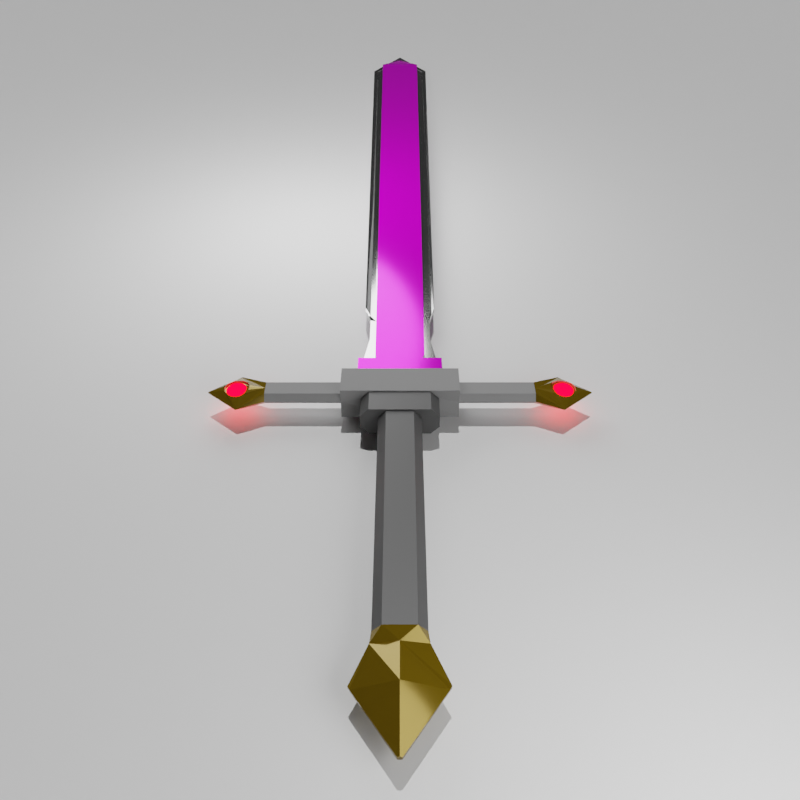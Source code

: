 # Source: knightSword.blend  (saved by Blender 3.3.6; exported with 4.5.12 LTS)
import bpy
from mathutils import Matrix  # noqa: F401  (used for matrix-valued properties, if any)

bpy.ops.wm.read_factory_settings(use_empty=True)
scene = bpy.context.scene
scene.name = 'Scene'

# ---- collections
col_sword = bpy.data.collections.new('sword'); scene.collection.children.link(col_sword)

# ---- images (referenced by path relative to the original .blend; pixels are not part of the script)
import os
ASSET_DIR = os.environ.get("B2B_ASSET_DIR", "")  # directory of the original .blend (textures are referenced by path, not embedded)
HERE = os.path.dirname(os.path.abspath(__file__))  # packed textures are extracted next to this script under _unpacked/

def load_image(name, relpath, width, height, colorspace="sRGB"):
    """Load a texture the original file referenced (path relative to the .blend, or extracted next to this script)."""
    p = next((c for c in (os.path.join(HERE, relpath), os.path.join(ASSET_DIR, relpath)) if relpath and os.path.exists(c)), "")
    if p:
        img = bpy.data.images.load(p, check_existing=True)
        img.name = name
    else:  # same state as the original file: an image datablock whose file is absent (Cycles renders it pink)
        img = bpy.data.images.new(name, width, height)
        img.source = "FILE"
        img.filepath = "//" + (relpath or name)
    img.colorspace_settings.name = colorspace
    return img
img_bladeplate_png = load_image('bladePlate.png', 'bladePlate.png', 1024, 1024, 'sRGB')

# ---- materials (node trees are filled in below, after node groups)
mat_blade = bpy.data.materials.new('Blade')
mat_blade.use_transparent_shadow = False
mat_x = bpy.data.materials.new('マテリアル')
mat_x.use_transparent_shadow = False
mat_001 = bpy.data.materials.new('マテリアル.001')
mat_001.use_transparent_shadow = False
mat_band = bpy.data.materials.new('Band')
mat_band.use_transparent_shadow = False
mat_gold = bpy.data.materials.new('Gold')
mat_gold.use_transparent_shadow = False
mat_white = bpy.data.materials.new('White')
mat_white.use_transparent_shadow = False
mat_white.diffuse_color = (0.2423, 0.2423, 0.2423, 1.0)
mat_ruby = bpy.data.materials.new('Ruby')
mat_ruby.use_transparent_shadow = False

# ---- material node trees
mat_blade.use_nodes = True; mat_blade.node_tree.nodes.clear()
_N = mat_blade.node_tree.nodes; _L = mat_blade.node_tree.links
n0 = _N.new('ShaderNodeBsdfPrincipled'); n0.name = 'Principled BSDF'; n0.location = (10, 300)
n0.distribution = 'GGX'
n0.subsurface_method = 'BURLEY'
n0.inputs[1].default_value = 1.0
n0.inputs[2].default_value = 0.1383
n0.inputs[3].default_value = 1.45
n0.inputs[27].default_value = (0.0, 0.0, 0.0, 1.0)
n0.inputs[28].default_value = 1.0
n1 = _N.new('ShaderNodeOutputMaterial'); n1.name = 'Material Output'; n1.location = (300, 300)
_L.new(n0.outputs[0], n1.inputs[0])
n1.is_active_output = True
mat_x.use_nodes = True; mat_x.node_tree.nodes.clear()
_N = mat_x.node_tree.nodes; _L = mat_x.node_tree.links
n0 = _N.new('ShaderNodeBsdfPrincipled'); n0.name = 'Principled BSDF'; n0.location = (10, 300)
n0.distribution = 'GGX'
n0.subsurface_method = 'RANDOM_WALK_SKIN'
n0.inputs[0].default_value = (0.2612, 0.2612, 0.2612, 1.0)
n0.inputs[3].default_value = 1.45
n0.inputs[27].default_value = (0.0, 0.0, 0.0, 1.0)
n0.inputs[28].default_value = 1.0
n1 = _N.new('ShaderNodeOutputMaterial'); n1.name = 'Material Output'; n1.location = (300, 300)
_L.new(n0.outputs[0], n1.inputs[0])
n1.is_active_output = True
mat_001.use_nodes = True; mat_001.node_tree.nodes.clear()
_N = mat_001.node_tree.nodes; _L = mat_001.node_tree.links
n0 = _N.new('ShaderNodeBsdfPrincipled'); n0.name = 'Principled BSDF'; n0.location = (10, 300)
n0.distribution = 'GGX'
n0.subsurface_method = 'RANDOM_WALK_SKIN'
n0.inputs[1].default_value = 0.5512
n0.inputs[2].default_value = 0.1811
n0.inputs[3].default_value = 1.45
n0.inputs[27].default_value = (0.0, 0.0, 0.0, 1.0)
n0.inputs[28].default_value = 1.0
n1 = _N.new('ShaderNodeOutputMaterial'); n1.name = 'Material Output'; n1.location = (300, 300)
n2 = _N.new('ShaderNodeTexImage'); n2.name = '画像テクスチャ'; n2.location = (-280, 280)
n2.image = img_bladeplate_png
_L.new(n0.outputs[0], n1.inputs[0])
_L.new(n2.outputs[0], n0.inputs[0])
n1.is_active_output = True
mat_band.use_nodes = True; mat_band.node_tree.nodes.clear()
_N = mat_band.node_tree.nodes; _L = mat_band.node_tree.links
n0 = _N.new('ShaderNodeBsdfPrincipled'); n0.name = 'Principled BSDF'; n0.location = (10, 300)
n0.distribution = 'GGX'
n0.subsurface_method = 'BURLEY'
n0.inputs[0].default_value = (0.06681, 0.06681, 0.06681, 1.0)
n0.inputs[3].default_value = 1.45
n0.inputs[27].default_value = (0.0, 0.0, 0.0, 1.0)
n0.inputs[28].default_value = 1.0
n1 = _N.new('ShaderNodeOutputMaterial'); n1.name = 'Material Output'; n1.location = (300, 300)
_L.new(n0.outputs[0], n1.inputs[0])
n1.is_active_output = True
mat_gold.use_nodes = True; mat_gold.node_tree.nodes.clear()
_N = mat_gold.node_tree.nodes; _L = mat_gold.node_tree.links
n0 = _N.new('ShaderNodeBsdfPrincipled'); n0.name = 'Principled BSDF'; n0.location = (10, 300)
n0.distribution = 'GGX'
n0.subsurface_method = 'RANDOM_WALK_SKIN'
n0.inputs[0].default_value = (0.1845, 0.1164, 0.002673, 1.0)
n0.inputs[1].default_value = 0.4803
n0.inputs[2].default_value = 0.09843
n0.inputs[3].default_value = 1.45
n0.inputs[13].default_value = 0.7362
n0.inputs[27].default_value = (0.0, 0.0, 0.0, 1.0)
n0.inputs[28].default_value = 1.0
n1 = _N.new('ShaderNodeOutputMaterial'); n1.name = 'Material Output'; n1.location = (300, 300)
_L.new(n0.outputs[0], n1.inputs[0])
n1.is_active_output = True
mat_ruby.use_nodes = True; mat_ruby.node_tree.nodes.clear()
_N = mat_ruby.node_tree.nodes; _L = mat_ruby.node_tree.links
n0 = _N.new('ShaderNodeShaderToRGB'); n0.name = 'シェーダーからRGBへ'; n0.location = (210, 100)
n1 = _N.new('ShaderNodeInvert'); n1.name = '反転'; n1.location = (597, 58)
n2 = _N.new('ShaderNodeValToRGB'); n2.name = 'カラーランプ'; n2.location = (426, 301)
n2.color_ramp.interpolation = 'CONSTANT'
while len(n2.color_ramp.elements) > 1: n2.color_ramp.elements.remove(n2.color_ramp.elements[-1])
n2.color_ramp.elements[0].position = 0.0; n2.color_ramp.elements[0].color = (0.0, 0.0, 0.0, 1.0)
_e = n2.color_ramp.elements.new(0.5045); _e.color = (0.2273, 0.2273, 0.2273, 1.0)
_e = n2.color_ramp.elements.new(0.8182); _e.color = (1.0, 1.0, 1.0, 1.0)
n3 = _N.new('ShaderNodeOutputMaterial'); n3.name = 'Material Output'; n3.location = (1451, 83)
n4 = _N.new('ShaderNodeMix'); n4.name = 'ミックス'; n4.location = (830, 159)
n4.data_type = 'RGBA'
n4.inputs[6].default_value = (0.782, 0.00718, 0.0, 1.0)
n4.inputs[7].default_value = (0.07599, 0.002108, 0.0, 1.0)
n5 = _N.new('ShaderNodeBsdfDiffuse'); n5.name = 'ディフューズBSDF'; n5.location = (-107, 183)
n6 = _N.new('ShaderNodeMixShader'); n6.name = 'シェーダーミックス'; n6.location = (1120, 79)
n7 = _N.new('ShaderNodeEmission'); n7.name = '放射'; n7.location = (645, -155)
n7.inputs[0].default_value = (1.0, 0.0, 0.005466, 1.0)
n7.inputs[1].default_value = 24.2
_L.new(n0.outputs[0], n2.inputs[0])
_L.new(n2.outputs[0], n1.inputs[1])
_L.new(n1.outputs[0], n4.inputs[0])
_L.new(n6.outputs[0], n3.inputs[0])
_L.new(n4.outputs[2], n6.inputs[1])
_L.new(n5.outputs[0], n0.inputs[0])
_L.new(n7.outputs[0], n6.inputs[2])
n3.is_active_output = True

# ---- world
world_world = bpy.data.worlds.new('World'); scene.world = world_world
world_world.use_nodes = True; world_world.node_tree.nodes.clear()
_N = world_world.node_tree.nodes; _L = world_world.node_tree.links
n0 = _N.new('ShaderNodeOutputWorld'); n0.name = 'World Output'; n0.location = (300, 300)
n1 = _N.new('ShaderNodeBackground'); n1.name = 'Background'; n1.location = (10, 300)
n2 = _N.new('ShaderNodeRGB'); n2.name = 'RGB'; n2.location = (-280, 280)
n2.outputs[0].default_value = (0.02721, 0.02721, 0.02721, 1.0)
_L.new(n1.outputs[0], n0.inputs[0])
_L.new(n2.outputs[0], n1.inputs[0])
n0.is_active_output = True
world_world.color = (0.05088, 0.05088, 0.05088)
world_world.use_sun_shadow = False
world_world.sun_shadow_jitter_overblur = 0.0

# ---- cameras
cam_x = bpy.data.cameras.new('カメラ')
cam_x.lens = 36.0

# ---- lights
light_x = bpy.data.lights.new('サン', 'SUN')
light_x.transmission_factor = 0.0
light_x.energy = 1.83
light_x.shadow_soft_size = 0.125
light_x_1 = bpy.data.lights.new('ポイント', 'POINT')
light_x_1.transmission_factor = 0.0
light_x_1.energy = 9.9
light_x_1.shadow_soft_size = 0.25
light_x_1.shadow_maximum_resolution = 0.006
light_x_1.use_absolute_resolution = True
light_001 = bpy.data.lights.new('ポイント.001', 'POINT')
light_001.transmission_factor = 0.0
light_001.energy = 9.9
light_001.shadow_soft_size = 0.25
light_001.shadow_maximum_resolution = 0.006
light_001.use_absolute_resolution = True

# ---- meshes
me_x = bpy.data.meshes.new('平面')
me_x.from_pydata([(-1.0, -1.0, 0.0), (1.0, -1.0, 0.0), (-1.0, 1.0, 0.0), (1.0, 1.0, 0.0)], [], [(0, 1, 3, 2)])
_uv = me_x.uv_layers.new(name='UVマップ')
_uv.uv.foreach_set('vector', [0.0, 0.0, 1.0, 0.0, 1.0, 1.0, 0.0, 1.0])
me_x.update()
me_path20599_002 = bpy.data.meshes.new('path20599.002')
me_path20599_002.from_pydata([(-0.0001912, 1.485, -0.002613), (-0.06963, 1.372, -0.002613), (-0.05649, 0.2368, -0.002613), (-0.04711, 0.1992, 0.003041), (-0.04711, 0.1476, 0.003041), (-0.05537, 0.09605, 0.003041), (0.06931, 1.372, -0.002613), (0.05617, 0.2368, -0.002613), (0.04679, 0.1992, 0.003041), (0.04679, 0.1476, 0.003041), (0.05505, 0.09605, 0.003041), (-0.05537, 0.07984, 0.007887), (0.05505, 0.07984, 0.007887), (-0.0001954, 0.07984, 0.01414), (-0.06197, 0.07984, 0.01414), (0.06168, 0.07984, 0.01414), (7.666e-05, 0.04903, 0.01414), (-0.06172, 0.04903, 0.01414), (0.06193, 0.04903, 0.01414), (-0.03691, 0.07984, 0.003041), (0.03656, 0.07984, 0.003041), (0.04605, 1.382, 0.003041), (-0.0464, 1.382, 0.003041), (-0.03737, 0.1441, 0.003041), (-0.03702, 0.09217, 0.003041), (-0.03771, 0.196, 0.003041), (0.03743, 0.196, 0.003041), (0.02743, 0.07984, 0.01414), (0.03668, 0.09217, 0.003041), (0.03705, 0.1441, 0.003041), (-0.0001963, 1.439, -0.002209), (-0.0464, 1.382, 0.01224), (-0.0001963, 1.382, 0.01224), (-0.0001963, 0.1954, 0.01224), (-0.0001963, 0.09234, 0.01224), (-0.0001963, 0.1438, 0.01224), (-0.03737, 0.1442, 0.01224), (-0.03771, 0.1962, 0.01224), (-0.0001959, 0.07984, 0.01224), (-0.03363, 0.07984, 0.01224), (0.03199, 0.07984, 0.01224), (0.04605, 1.382, 0.01224), (-0.03702, 0.09234, 0.01224), (0.03743, 0.1962, 0.01224), (0.03668, 0.09234, 0.01224), (0.03705, 0.1442, 0.01224), (-0.0001963, 1.439, 0.006986), (-0.03035, 0.07984, 0.01414), (0.04679, 0.1992, -0.002613), (0.05505, 0.07984, -0.002613), (0.05505, 0.09605, -0.002613), (0.04679, 0.1476, -0.002613), (0.06193, 0.04903, -0.002613), (0.06168, 0.07984, -0.002613), (7.666e-05, 0.04903, -0.002613), (-0.06172, 0.04903, -0.002613), (-0.05537, 0.09605, -0.002613), (-0.04711, 0.1992, -0.002613), (-0.06197, 0.07984, -0.002613), (-0.04711, 0.1476, -0.002613), (-0.05537, 0.07984, -0.002613)], [], [(5, 56, 60, 11), (7, 6, 21, 26, 8), (26, 21, 41, 43), (1, 22, 30, 0), (9, 29, 28, 10), (4, 23, 25, 3), (8, 26, 29, 9), (3, 25, 22, 1, 2), (21, 30, 46, 41), (10, 28, 20, 12), (15, 27, 16, 18), (12, 20, 40, 27, 15), (11, 60, 58, 14), (14, 58, 55, 17), (13, 47, 16), (22, 25, 37, 31), (19, 24, 5, 11), (28, 29, 45, 44), (24, 23, 4, 5), (27, 40, 38, 13), (23, 24, 42, 36), (29, 26, 43, 45), (25, 23, 36, 37), (30, 21, 6, 0), (20, 28, 44, 40), (34, 35, 36, 42), (32, 41, 46), (34, 42, 39, 38), (31, 37, 33, 32), (37, 36, 35, 33), (45, 43, 33, 35), (44, 45, 35, 34), (43, 41, 32, 33), (40, 44, 34, 38), (46, 31, 32), (24, 19, 39, 42), (30, 22, 31, 46), (16, 27, 13), (16, 47, 14, 17), (47, 39, 19, 11, 14), (38, 39, 47, 13), (48, 7, 8), (49, 50, 10, 12), (50, 51, 9, 10), (51, 48, 8, 9), (52, 53, 15, 18), (53, 49, 12, 15), (55, 54, 16, 17), (54, 52, 18, 16), (2, 57, 3), (57, 59, 4, 3), (59, 56, 5, 4)])
me_path20599_002.polygons.foreach_set('material_index', [0, 0, 1, 0, 0, 0, 0, 0, 1, 0, 2, 1, 1, 1, 2, 1, 0, 1, 0, 2, 1, 1, 1, 0, 1, 2, 2, 2, 2, 2, 2, 2, 2, 2, 2, 1, 1, 2, 2, 1, 2, 0, 0, 0, 0, 1, 1, 1, 1, 0, 0, 0])
_uv = me_path20599_002.uv_layers.new(name='UVMap')
_uv.uv.foreach_set('vector', [1.0, 0.0, 1.0, 0.0, 1.0, 0.0, 1.0, 0.0, 0.5, 0.0, 0.3333, 0.0, 0.2432, 0.0, 0.4061, 0.0, 0.6667, 0.0, 0.4061, 0.0, 0.2432, 0.0, 0.2432, 0.0, 0.4061, 0.0, 0.3333, 0.0, 0.2432, 0.0, 0.1599, 0.0, 0.1667, 0.0, 0.8333, 0.0, 0.499, 0.0, 0.5016, 0.0, 1.0, 0.0, 0.8333, 0.0, 0.4986, 0.0, 0.4055, 0.0, 0.6667, 0.0, 0.6667, 0.0, 0.4061, 0.0, 0.499, 0.0, 0.8333, 0.0, 0.6667, 0.0, 0.4055, 0.0, 0.2432, 0.0, 0.3333, 0.0, 0.5029, 0.0, 0.2432, 0.0, 0.1599, 0.0, 0.1599, 0.0, 0.2432, 0.0, 1.0, 0.0, 0.5016, 0.0, 0.5, 0.0, 1.0, 0.0, 0.1696, 0.04713, 0.1448, 0.04713, 0.125, 0.02584, 0.1698, 0.02584, 1.0, 0.0, 0.5, 0.0, 0.459, 0.0, 0.4179, 0.0, 1.0, 0.0, 1.0, 0.0, 1.0, 0.0, 1.0, 0.0, 1.0, 0.0, 1.0, 0.0, 1.0, 0.0, 1.0, 0.0, 1.0, 0.0, 0.1248, 0.04713, 0.103, 0.04713, 0.125, 0.02584, 0.2432, 0.0, 0.4055, 0.0, 0.4055, 0.0, 0.2432, 0.0, 0.5, 0.0, 0.5015, 0.0, 1.0, 0.0, 1.0, 0.0, 0.5016, 0.0, 0.499, 0.0, 0.499, 0.0, 0.5016, 0.0, 0.5015, 0.0, 0.4986, 0.0, 0.8333, 0.0, 1.0, 0.0, 0.1448, 0.04713, 0.1481, 0.04713, 0.1248, 0.04713, 0.1248, 0.04713, 0.4986, 0.0, 0.5015, 0.0, 0.5015, 0.0, 0.4986, 0.0, 0.499, 0.0, 0.4061, 0.0, 0.4061, 0.0, 0.499, 0.0, 0.4055, 0.0, 0.4986, 0.0, 0.4986, 0.0, 0.4055, 0.0, 0.1599, 0.0, 0.2432, 0.0, 0.3333, 0.0, 0.1667, 0.0, 0.5, 0.0, 0.5016, 0.0, 0.5016, 0.0, 0.5, 0.0, 0.1248, 0.05578, 0.1248, 0.09137, 0.09796, 0.09166, 0.09821, 0.05578, 0.1248, 0.9478, 0.1583, 0.9478, 0.1248, 0.9872, 0.1248, 0.05578, 0.09821, 0.05578, 0.1007, 0.04713, 0.1248, 0.04713, 0.09143, 0.9478, 0.09771, 0.1276, 0.1248, 0.127, 0.1248, 0.9478, 0.09771, 0.1276, 0.09796, 0.09166, 0.1248, 0.09137, 0.1248, 0.127, 0.1518, 0.09166, 0.152, 0.1276, 0.1248, 0.127, 0.1248, 0.09137, 0.1515, 0.05578, 0.1518, 0.09166, 0.1248, 0.09137, 0.1248, 0.05578, 0.152, 0.1276, 0.1583, 0.9478, 0.1248, 0.9478, 0.1248, 0.127, 0.1481, 0.04713, 0.1515, 0.05578, 0.1248, 0.05578, 0.1248, 0.04713, 0.1248, 0.9872, 0.09143, 0.9478, 0.1248, 0.9478, 0.5015, 0.0, 0.5, 0.0, 0.5, 0.0, 0.5015, 0.0, 0.1599, 0.0, 0.2432, 0.0, 0.2432, 0.0, 0.1599, 0.0, 0.125, 0.02584, 0.1448, 0.04713, 0.1248, 0.04713, 0.125, 0.02584, 0.103, 0.04713, 0.08016, 0.04713, 0.08035, 0.02584, 0.4568, 0.0, 0.4784, 0.0, 0.5, 0.0, 1.0, 0.0, 1.0, 0.0, 0.1248, 0.04713, 0.1007, 0.04713, 0.103, 0.04713, 0.1248, 0.04713, 0.6667, 0.0, 0.5, 0.0, 0.6667, 0.0, 1.0, 0.0, 1.0, 0.0, 1.0, 0.0, 1.0, 0.0, 1.0, 0.0, 0.8333, 0.0, 0.8333, 0.0, 1.0, 0.0, 0.8333, 0.0, 0.6667, 0.0, 0.6667, 0.0, 0.8333, 0.0, 1.0, 0.0, 1.0, 0.0, 1.0, 0.0, 1.0, 0.0, 1.0, 0.0, 1.0, 0.0, 1.0, 0.0, 1.0, 0.0, 1.0, 0.0, 0.0, 0.0, 0.0, 0.0, 1.0, 0.0, 0.0, 0.0, 1.0, 0.0, 1.0, 0.0, 0.0, 0.0, 0.5029, 0.0, 0.6667, 0.0, 0.6667, 0.0, 0.6667, 0.0, 0.8333, 0.0, 0.8333, 0.0, 0.6667, 0.0, 0.8333, 0.0, 1.0, 0.0, 1.0, 0.0, 0.8333, 0.0])
me_path20599_002.materials.append(mat_blade)
me_path20599_002.materials.append(mat_x)
me_path20599_002.materials.append(mat_001)
me_path20599_002.use_remesh_fix_poles = True
me_path20599_002.use_remesh_preserve_attributes = False
me_path20599_002.use_mirror_vertex_groups = False
me_path20599_002.update()
me_path20599_010 = bpy.data.meshes.new('path20599.010')
me_path20599_010.from_pydata([(-0.03061, -0.3758, -0.007455), (-0.03019, -0.3935, -0.007455), (-0.01943, -0.3758, -0.01997), (-0.03061, -0.03721, -0.007455), (-0.03061, -0.3758, 0.007452), (-0.01943, -0.3758, 0.01996), (-0.03256, -0.3906, 0.007464), (-0.03061, -0.03721, 0.007452), (-0.01943, -0.03721, 0.01996), (0.01909, -0.03721, 0.01996), (0.03026, -0.03721, 0.007452), (0.01909, -0.3758, 0.01996), (0.03026, -0.3758, 0.007452), (0.03221, -0.3906, 0.007464), (0.02985, -0.3935, -0.007455), (0.03026, -0.3758, -0.007455), (0.01909, -0.3758, -0.01997), (0.01909, -0.03721, -0.01997), (0.03026, -0.03721, -0.007455), (-0.01943, -0.03721, -0.01997), (-0.05578, -0.03721, -0.009691), (-0.05578, -0.03721, 0.009688), (-0.04344, -0.03721, 0.02274), (0.04309, -0.03721, 0.02274), (0.05544, -0.03721, 0.009688), (0.04309, -0.03721, -0.02275), (0.05544, -0.03721, -0.009691), (-0.04344, -0.03721, -0.02275), (-0.05578, 0.001006, -0.009691), (-0.05578, 0.001006, 0.009688), (-0.04344, 0.001006, 0.02274), (0.04309, 0.001006, 0.02274), (0.05544, 0.001006, 0.009688), (0.04309, 0.001006, -0.02275), (0.05544, 0.001006, -0.009691), (-0.04344, 0.001006, -0.02275), (-0.0001743, -0.3906, 0.01361), (0.02985, -0.3935, -1.667e-06), (-0.0001743, -0.3935, -0.01361), (-0.03019, -0.3935, -1.666e-06), (-0.0001743, -0.4449, 0.03044), (-0.0001743, -0.4438, -0.02532), (0.05088, -0.4393, 0.001397), (0.05066, -0.4393, -0.002248), (0.05281, -0.4361, -0.002012), (0.0528, -0.4361, -0.0005397), (0.053, -0.436, 0.002863), (-0.05101, -0.4393, -0.002248), (-0.05123, -0.4393, 0.001397), (-0.05335, -0.436, 0.001516), (-0.05314, -0.4361, -0.0005397), (-0.05316, -0.4361, -0.002157), (-0.002816, -0.5084, 0.002286), (0.002468, -0.5084, 0.002286), (-0.0001743, -0.5081, 0.004114), (0.002468, -0.5081, -0.003175), (-0.002816, -0.5081, -0.003175), (-0.0001743, -0.5077, -0.004658)], [], [(4, 0, 1, 39, 6), (0, 2, 1), (0, 3, 19, 2), (3, 0, 4, 7), (5, 8, 7, 4), (4, 6, 5), (5, 11, 9, 8), (12, 10, 9, 11), (12, 11, 13), (6, 36, 5), (13, 37, 14, 15, 12), (13, 36, 40, 42, 46), (15, 14, 16), (2, 16, 14, 38, 1), (16, 17, 18, 15), (2, 19, 17, 16), (15, 18, 10, 12), (7, 8, 22, 21), (19, 3, 20, 27), (18, 17, 25, 26), (8, 9, 23, 22), (10, 18, 26, 24), (3, 7, 21, 20), (17, 19, 27, 25), (9, 10, 24, 23), (27, 20, 28, 35), (26, 25, 33, 34), (22, 23, 31, 30), (21, 22, 30, 29), (24, 26, 34, 32), (25, 27, 35, 33), (23, 24, 32, 31), (20, 21, 29, 28), (39, 1, 51, 50), (14, 37, 45, 44), (1, 38, 41, 47, 51), (38, 14, 44, 43, 41), (36, 6, 49, 48, 40), (6, 39, 50, 49), (41, 43, 55, 57), (37, 13, 46, 45), (47, 41, 57, 56), (5, 36, 11), (11, 36, 13), (42, 43, 44, 45, 46), (47, 48, 49, 50, 51), (47, 56, 52, 48), (40, 48, 52, 54), (42, 53, 55, 43), (52, 53, 54), (55, 56, 57), (52, 56, 55, 53), (42, 40, 54, 53)])
me_path20599_010.polygons.foreach_set('material_index', [1, 1, 0, 0, 0, 1, 0, 0, 1, 1, 1, 1, 1, 1, 0, 0, 0, 0, 0, 0, 0, 0, 0, 0, 0, 0, 0, 0, 0, 0, 0, 0, 0, 1, 1, 1, 1, 1, 1, 1, 1, 1, 1, 1, 1, 1, 1, 1, 1, 1, 1, 1, 1])
_uv = me_path20599_010.uv_layers.new(name='UVMap')
_uv.uv.foreach_set('vector', [0.3413, 0.0, 0.3413, 0.0, 0.3333, 0.0, 0.3333, 0.0, 0.3333, 0.0, 0.3413, 0.0, 0.3413, 0.0, 0.3333, 0.0, 0.3413, 0.0, 0.6587, 0.0, 0.6587, 0.0, 0.3413, 0.0, 0.6587, 0.0, 0.3413, 0.0, 0.3413, 0.0, 0.6587, 0.0, 0.3413, 0.0, 0.6587, 0.0, 0.6587, 0.0, 0.3413, 0.0, 0.3413, 0.0, 0.3333, 0.0, 0.3413, 0.0, 0.3413, 0.0, 0.3413, 0.0, 0.6587, 0.0, 0.6587, 0.0, 0.3413, 0.0, 0.6587, 0.0, 0.6587, 0.0, 0.3413, 0.0, 0.3413, 0.0, 0.3413, 0.0, 0.3333, 0.0, 0.3333, 0.0, 0.3333, 0.0, 0.3413, 0.0, 0.3333, 0.0, 0.3333, 0.0, 0.3333, 0.0, 0.3413, 0.0, 0.3413, 0.0, 0.3333, 0.0, 0.3333, 0.0, 0.3333, 0.0, 0.3333, 0.0, 0.3333, 0.0, 0.3413, 0.0, 0.3333, 0.0, 0.3413, 0.0, 0.3413, 0.0, 0.3413, 0.0, 0.3333, 0.0, 0.3333, 0.0, 0.3333, 0.0, 0.3413, 0.0, 0.6587, 0.0, 0.6587, 0.0, 0.3413, 0.0, 0.3413, 0.0, 0.6587, 0.0, 0.6587, 0.0, 0.3413, 0.0, 0.3413, 0.0, 0.6587, 0.0, 0.6587, 0.0, 0.3413, 0.0, 0.6587, 0.0, 0.6587, 0.0, 0.6587, 0.0, 0.6587, 0.0, 0.6587, 0.0, 0.6587, 0.0, 0.6587, 0.0, 0.6587, 0.0, 0.6587, 0.0, 0.6587, 0.0, 0.6587, 0.0, 0.6587, 0.0, 0.6587, 0.0, 0.6587, 0.0, 0.6587, 0.0, 0.6587, 0.0, 0.6587, 0.0, 0.6587, 0.0, 0.6587, 0.0, 0.6587, 0.0, 0.6587, 0.0, 0.6587, 0.0, 0.6587, 0.0, 0.6587, 0.0, 0.6587, 0.0, 0.6587, 0.0, 0.6587, 0.0, 0.6587, 0.0, 0.6587, 0.0, 0.6587, 0.0, 0.6587, 0.0, 0.6587, 0.0, 0.6587, 0.0, 0.6587, 0.0, 0.6587, 0.0, 0.6587, 0.0, 0.6587, 0.0, 0.6587, 0.0, 0.6587, 0.0, 0.6587, 0.0, 0.6587, 0.0, 0.6587, 0.0, 0.6587, 0.0, 0.6587, 0.0, 0.6587, 0.0, 0.6587, 0.0, 0.6587, 0.0, 0.6587, 0.0, 0.6587, 0.0, 0.6587, 0.0, 0.6587, 0.0, 0.6587, 0.0, 0.6587, 0.0, 0.6587, 0.0, 0.6587, 0.0, 0.6587, 0.0, 0.6587, 0.0, 0.6587, 0.0, 0.6587, 0.0, 0.6587, 0.0, 0.6587, 0.0, 0.6587, 0.0, 0.6587, 0.0, 0.6587, 0.0, 0.3333, 0.0, 0.3333, 0.0, 0.3333, 0.0, 0.3333, 0.0, 0.3333, 0.0, 0.3333, 0.0, 0.3333, 0.0, 0.3333, 0.0, 0.3333, 0.0, 0.3333, 0.0, 0.3333, 0.0, 0.3333, 0.0, 0.3333, 0.0, 0.3333, 0.0, 0.3333, 0.0, 0.3333, 0.0, 0.3333, 0.0, 0.3333, 0.0, 0.3333, 0.0, 0.3333, 0.0, 0.3333, 0.0, 0.3333, 0.0, 0.3333, 0.0, 0.3333, 0.0, 0.3333, 0.0, 0.3333, 0.0, 0.3333, 0.0, 0.3333, 0.0, 0.3333, 0.0, 0.3333, 0.0, 0.3333, 0.0, 0.3333, 0.0, 0.3333, 0.0, 0.3333, 0.0, 0.3333, 0.0, 0.3333, 0.0, 0.3333, 0.0, 0.3333, 0.0, 0.3333, 0.0, 0.3413, 0.0, 0.3333, 0.0, 0.3413, 0.0, 0.3413, 0.0, 0.3333, 0.0, 0.3333, 0.0, 0.3333, 0.0, 0.3333, 0.0, 0.3333, 0.0, 0.3333, 0.0, 0.3333, 0.0, 0.3333, 0.0, 0.3333, 0.0, 0.3333, 0.0, 0.3333, 0.0, 0.3333, 0.0, 0.3333, 0.0, 0.3333, 0.0, 0.3333, 0.0, 0.3333, 0.0, 0.3333, 0.0, 0.3333, 0.0, 0.3333, 0.0, 0.3333, 0.0, 0.3333, 0.0, 0.3333, 0.0, 0.3333, 0.0, 0.3333, 0.0, 0.3333, 0.0, 0.3333, 0.0, 0.3333, 0.0, 0.3333, 0.0, 0.3333, 0.0, 0.3333, 0.0, 0.3333, 0.0, 0.3333, 0.0, 0.3333, 0.0, 0.3333, 0.0, 0.3333, 0.0, 0.3333, 0.0, 0.3333, 0.0, 0.3333, 0.0])
me_path20599_010.materials.append(mat_band)
me_path20599_010.materials.append(mat_gold)
me_path20599_010.use_remesh_fix_poles = True
me_path20599_010.use_remesh_preserve_attributes = False
me_path20599_010.use_mirror_vertex_groups = False
me_path20599_010.update()
me_x_1 = bpy.data.meshes.new('立方体')
me_x_1.from_pydata([(-0.08459, 0.05, -0.025), (-0.08459, 0.05, 0.025), (0.0, 7.451e-09, -0.025), (0.0, 7.451e-09, 0.025), (-0.08459, 3.725e-09, 0.025), (-0.08459, 7.451e-09, -0.025), (0.0, 0.05, -0.025), (0.0, 0.05, 0.025), (-0.08459, 0.025, 0.025), (-0.08459, 0.05, -1.863e-09), (-0.08459, 0.025, -0.025), (-0.08459, 0.0375, 0.025), (-0.08459, 0.05, -0.0125), (-0.08459, 0.0125, -0.025), (-0.08459, 0.0125, 0.025), (-0.08459, 0.05, 0.0125), (-0.08459, 0.0375, -0.025), (-0.08459, 0.04427, -1.863e-09), (-0.08459, 0.025, -0.00898), (-0.08459, 0.025, 0.00898), (-0.08459, 0.0125, 0.00898), (-0.08459, 0.0125, -0.00898), (-0.08459, 0.0375, -0.00898), (-0.08459, 0.0375, 0.00898), (-0.1814, 0.0125, 0.00898), (-0.1814, 0.025, 0.00898), (-0.1814, 0.0125, -0.00898), (-0.1814, 0.025, -0.00898), (-0.1814, 0.0375, -0.00898), (-0.1814, 0.04427, -1.863e-09), (-0.1814, 0.0375, 0.00898), (-0.1814, 0.004711, -1.863e-09), (-0.08459, 0.004711, -1.863e-09), (-0.194, 0.0125, 0.00898), (-0.194, 0.025, 0.00898), (-0.194, 0.0125, -0.00898), (-0.194, 0.025, -0.00898), (-0.194, 0.0375, -0.00898), (-0.194, 0.04427, -1.863e-09), (-0.194, 0.0375, 0.00898), (-0.194, 0.004711, -1.863e-09), (-0.2481, 0.01259, 0.007583), (-0.235, 0.006918, 0.00737), (-0.2167, 0.02516, 0.01037), (-0.2349, 0.04345, 0.006954), (-0.2531, 0.0253, 0.008171), (-0.2216, 0.01253, 0.009201), (-0.2215, 0.03782, 0.008915), (-0.248, 0.03788, 0.007298), (-0.252, 0.01964, 0.005402), (-0.2409, 0.04242, 0.007004), (-0.2174, 0.03065, 0.009897), (-0.2289, 0.007856, 0.008129), (-0.2523, 0.01969, 0.007905), (-0.2409, 0.007977, 0.007394), (-0.2175, 0.01967, 0.01002), (-0.2288, 0.04252, 0.007733), (-0.2522, 0.03087, 0.007778), (-0.2406, 0.007924, 0.004891), (-0.2212, 0.03777, 0.006412), (-0.2213, 0.01248, 0.006698), (-0.2477, 0.03782, 0.004795), (-0.2406, 0.04236, 0.004501), (-0.2171, 0.0306, 0.007394), (-0.2286, 0.007802, 0.005626), (-0.2478, 0.01254, 0.00508), (-0.2347, 0.006865, 0.004867), (-0.2172, 0.01961, 0.007516), (-0.2164, 0.0251, 0.007866), (-0.2285, 0.04247, 0.00523), (-0.2346, 0.0434, 0.004451), (-0.2519, 0.03082, 0.005275), (-0.2528, 0.02524, 0.005668), (-0.2336, 0.007341, -0.009402), (-0.2514, 0.02533, -0.01009), (-0.2335, 0.0431, -0.009046), (-0.2155, 0.02519, -0.01198), (-0.221, 0.0134, -0.01093), (-0.2458, 0.01346, -0.009616), (-0.2457, 0.03708, -0.009383), (-0.221, 0.03702, -0.01069), (-0.2387, 0.04143, -0.004411), (-0.2278, 0.008836, -0.01005), (-0.2499, 0.02, -0.009876), (-0.2391, 0.04152, -0.009127), (-0.2168, 0.03042, -0.01152), (-0.2169, 0.01997, -0.01162), (-0.2392, 0.008949, -0.009449), (-0.2499, 0.03062, -0.00977), (-0.2277, 0.04161, -0.009725), (-0.2164, 0.03033, -0.0068), (-0.2495, 0.01991, -0.00516), (-0.2331, 0.007255, -0.004686), (-0.215, 0.0251, -0.00726), (-0.2331, 0.04301, -0.00433), (-0.2273, 0.00875, -0.005336), (-0.2509, 0.02524, -0.005378), (-0.2164, 0.01989, -0.006901), (-0.2206, 0.01331, -0.00621), (-0.2387, 0.008863, -0.004734), (-0.2453, 0.01337, -0.0049), (-0.2494, 0.03054, -0.005055), (-0.2452, 0.03699, -0.004667), (-0.2273, 0.04152, -0.005009), (-0.2205, 0.03694, -0.005977), (-0.2341, -0.01129, 0.0006506), (-0.2339, -0.01145, -0.0007384), (-0.2328, -0.0123, -0.0006944), (-0.2327, -0.01248, -1.863e-09), (-0.2328, -0.0123, 0.0005102), (-0.2338, 0.05889, -0.0007573), (-0.234, 0.05873, 0.0006629), (-0.2328, 0.0594, 0.0006763), (-0.2325, 0.0598, -1.863e-09), (-0.2328, 0.0594, -0.0006778), (-0.2774, 0.02595, 0.0006215), (-0.2774, 0.02461, 0.0006212), (-0.2772, 0.0253, 0.0009317), (-0.2775, 0.02461, -0.0006992), (-0.2775, 0.02595, -0.0006996), (-0.2773, 0.0253, -0.001055)], [], [(23, 11, 1, 15), (7, 1, 11, 8, 14, 4, 3), (0, 6, 2, 5, 13, 10, 16), (0, 12, 9, 15, 1, 7, 6), (22, 17, 9, 12), (20, 14, 8, 19), (13, 21, 18, 10), (16, 22, 12, 0), (10, 18, 22, 16), (17, 23, 15, 9), (19, 8, 11, 23), (20, 19, 25, 24), (29, 28, 37, 38), (19, 23, 30, 25), (17, 22, 28, 29), (22, 18, 27, 28), (21, 32, 31, 26), (23, 17, 29, 30), (18, 21, 26, 27), (4, 14, 20, 32), (31, 24, 33, 40), (31, 32, 20, 24), (13, 5, 32, 21), (4, 32, 5, 2, 3), (37, 114, 113, 38), (27, 26, 35, 36), (26, 31, 40, 35), (25, 30, 39, 34), (28, 27, 36, 37), (24, 25, 34, 33), (30, 29, 38, 39), (38, 113, 112, 39), (39, 112, 34), (112, 111, 44, 56, 47, 51, 43, 34), (34, 109, 33), (57, 45, 72, 71), (120, 119, 110, 75, 84, 79, 88, 74), (118, 106, 105, 116), (36, 114, 37), (107, 106, 73, 82, 77, 86, 76, 36), (40, 33, 109, 108), (35, 40, 108, 107), (110, 114, 36, 76, 85, 80, 89, 75), (105, 109, 34, 43, 55, 46, 52, 42), (54, 42, 66, 58), (55, 43, 68, 67), (48, 57, 71, 61), (41, 54, 58, 65), (52, 46, 60, 64), (61, 71, 72, 49, 65, 58, 66, 64, 60, 67, 68, 63, 59, 69, 70, 62), (45, 53, 49, 72), (44, 50, 62, 70), (43, 51, 63, 68), (47, 56, 69, 59), (46, 55, 67, 60), (42, 52, 64, 66), (56, 44, 70, 69), (53, 41, 65, 49), (50, 48, 61, 62), (51, 47, 59, 63), (80, 85, 90, 104), (36, 35, 107), (78, 83, 91, 100), (83, 74, 96, 91), (88, 79, 102, 101), (85, 76, 93, 90), (77, 82, 95, 98), (87, 78, 100, 99), (74, 88, 101, 96), (81, 94, 103, 104, 90, 93, 97, 98, 95, 92, 99, 100, 91, 96, 101, 102), (82, 73, 92, 95), (75, 89, 103, 94), (86, 77, 98, 97), (84, 75, 94, 81), (76, 86, 97, 93), (79, 84, 81, 102), (89, 80, 104, 103), (73, 87, 99, 92), (105, 106, 107, 108, 109), (110, 111, 112, 113, 114), (42, 54, 41, 53, 45, 117, 116, 105), (115, 117, 45, 57, 48, 50, 44, 111), (74, 83, 78, 87, 73, 106, 118, 120), (115, 116, 117), (118, 119, 120), (115, 119, 118, 116), (110, 119, 115, 111)])
me_x_1.polygons.foreach_set('material_index', [1, 1, 1, 1, 1, 1, 1, 1, 1, 1, 1, 1, 1, 1, 1, 1, 1, 1, 1, 1, 1, 1, 1, 1, 0, 1, 1, 1, 1, 1, 1, 0, 0, 0, 0, 1, 0, 0, 0, 0, 0, 0, 0, 0, 0, 0, 1, 0, 0, 0, 0, 1, 1, 1, 0, 0, 1, 0, 1, 0, 0, 0, 1, 1, 0, 0, 1, 0, 0, 0, 1, 0, 0, 0, 1, 0, 0, 0, 0, 0, 0, 0, 0, 0, 0, 0, 0])
_uv = me_x_1.uv_layers.new(name='UVマップ')
_uv.uv.foreach_set('vector', [0.5625, 0.2188, 0.625, 0.2188, 0.625, 0.25, 0.5625, 0.25, 0.75, 0.5, 0.875, 0.5, 0.875, 0.5312, 0.875, 0.5625, 0.875, 0.5938, 0.875, 0.625, 0.75, 0.625, 0.125, 0.5, 0.25, 0.5, 0.25, 0.625, 0.125, 0.625, 0.125, 0.5938, 0.125, 0.5625, 0.125, 0.5312, 0.375, 0.25, 0.4375, 0.25, 0.5, 0.25, 0.5625, 0.25, 0.625, 0.25, 0.625, 0.375, 0.375, 0.375, 0.4375, 0.2188, 0.5, 0.2188, 0.5, 0.25, 0.4375, 0.25, 0.5625, 0.1562, 0.625, 0.1562, 0.625, 0.1875, 0.5625, 0.1875, 0.375, 0.1562, 0.4375, 0.1562, 0.4375, 0.1875, 0.375, 0.1875, 0.375, 0.2188, 0.4375, 0.2188, 0.4375, 0.25, 0.375, 0.25, 0.375, 0.1875, 0.4375, 0.1875, 0.4375, 0.2188, 0.375, 0.2188, 0.5, 0.2188, 0.5625, 0.2188, 0.5625, 0.25, 0.5, 0.25, 0.5625, 0.1875, 0.625, 0.1875, 0.625, 0.2188, 0.5625, 0.2188, 0.5625, 0.1562, 0.5625, 0.1875, 0.5625, 0.1875, 0.5625, 0.1562, 0.5, 0.2188, 0.4375, 0.2188, 0.4375, 0.2188, 0.5, 0.2188, 0.5625, 0.1875, 0.5625, 0.2188, 0.5625, 0.2188, 0.5625, 0.1875, 0.5, 0.2188, 0.4375, 0.2188, 0.4375, 0.2188, 0.5, 0.2188, 0.4375, 0.2188, 0.4375, 0.1875, 0.4375, 0.1875, 0.4375, 0.2188, 0.0, 0.0, 0.0, 0.0, 0.0, 0.0, 0.0, 0.0, 0.5625, 0.2188, 0.5, 0.2188, 0.5, 0.2188, 0.5625, 0.2188, 0.4375, 0.1875, 0.4375, 0.1562, 0.4375, 0.1562, 0.4375, 0.1875, 0.875, 0.625, 0.625, 0.1562, 0.0, 0.0, 0.0, 0.0, 0.0, 0.0, 0.0, 0.0, 0.0, 0.0, 0.0, 0.0, 0.0, 0.0, 0.0, 0.0, 0.0, 0.0, 0.0, 0.0, 0.375, 0.1562, 0.125, 0.625, 0.0, 0.0, 0.4375, 0.1562, 0.875, 0.625, 0.0, 0.0, 0.125, 0.625, 0.25, 0.625, 0.75, 0.625, 0.4375, 0.2188, 0.5587, 0.2188, 0.5604, 0.2187, 0.5, 0.2188, 0.4375, 0.1875, 0.4375, 0.1562, 0.4375, 0.1562, 0.4375, 0.1875, 0.0, 0.0, 0.0, 0.0, 0.0, 0.0, 0.0, 0.0, 0.5625, 0.1875, 0.5625, 0.2188, 0.5625, 0.2188, 0.5625, 0.1875, 0.4375, 0.2188, 0.4375, 0.1875, 0.4375, 0.1875, 0.4375, 0.2188, 0.5625, 0.1562, 0.5625, 0.1875, 0.5625, 0.1875, 0.5625, 0.1562, 0.5625, 0.2188, 0.5, 0.2188, 0.5, 0.2188, 0.5625, 0.2188, 0.5, 0.2188, 0.5604, 0.2188, 0.5625, 0.2188, 0.5625, 0.2188, 0.5625, 0.2188, 0.5625, 0.2179, 0.5625, 0.1875, 0.5625, 0.2179, 0.5625, 0.2174, 0.5625, 0.2051, 0.5625, 0.2007, 0.5625, 0.1963, 0.5625, 0.1919, 0.5625, 0.1875, 0.5625, 0.1875, 0.5625, 0.1875, 0.5625, 0.1562, 0.5625, 0.1562, 0.5625, 0.1919, 0.5625, 0.1875, 0.5625, 0.1875, 0.5625, 0.1919, 0.4375, 0.1875, 0.4375, 0.1881, 0.4375, 0.2172, 0.4375, 0.1997, 0.4375, 0.1967, 0.4375, 0.1936, 0.4375, 0.1906, 0.4375, 0.1875, 0.4375, 0.1869, 0.4375, 0.1578, 0.4375, 0.1569, 0.4375, 0.1861, 0.4375, 0.1875, 0.4375, 0.2188, 0.4375, 0.2188, 0.4375, 0.157, 0.4375, 0.1578, 0.4375, 0.1762, 0.4375, 0.179, 0.4375, 0.1818, 0.4375, 0.1847, 0.4375, 0.1875, 0.4375, 0.1875, 0.0, 0.0, 0.5625, 0.1562, 0.5625, 0.1562, 0.5442, 0.1512, 0.0, 0.0, 0.0, 0.0, 0.5442, 0.1512, 0.5459, 0.1516, 0.4375, 0.2172, 0.4375, 0.2179, 0.4375, 0.1875, 0.4375, 0.1875, 0.4375, 0.1906, 0.4375, 0.1936, 0.4375, 0.1967, 0.4375, 0.1997, 0.5625, 0.1576, 0.5625, 0.157, 0.5625, 0.1875, 0.5625, 0.1875, 0.5625, 0.1834, 0.5625, 0.1794, 0.5625, 0.1753, 0.5625, 0.1712, 0.5625, 0.1753, 0.5625, 0.1712, 0.5625, 0.1712, 0.5625, 0.1753, 0.5625, 0.1834, 0.5625, 0.1875, 0.5625, 0.1875, 0.5625, 0.1834, 0.5625, 0.1963, 0.5625, 0.1919, 0.5625, 0.1919, 0.5625, 0.1963, 0.5625, 0.1794, 0.5625, 0.1753, 0.5625, 0.1753, 0.5625, 0.1794, 0.5625, 0.1753, 0.5625, 0.1794, 0.5625, 0.1794, 0.5625, 0.1753, 0.5625, 0.1963, 0.5625, 0.1919, 0.5625, 0.1875, 0.5625, 0.1834, 0.5625, 0.1794, 0.5625, 0.1753, 0.5625, 0.1712, 0.5625, 0.1753, 0.5625, 0.1794, 0.5625, 0.1834, 0.5625, 0.1875, 0.5625, 0.1919, 0.5625, 0.1963, 0.5625, 0.2007, 0.5625, 0.2051, 0.5625, 0.2007, 0.5625, 0.1875, 0.5625, 0.1834, 0.5625, 0.1834, 0.5625, 0.1875, 0.5625, 0.2051, 0.5625, 0.2007, 0.5625, 0.2007, 0.5625, 0.2051, 0.5625, 0.1875, 0.5625, 0.1919, 0.5625, 0.1919, 0.5625, 0.1875, 0.5625, 0.1963, 0.5625, 0.2007, 0.5625, 0.2007, 0.5625, 0.1963, 0.5625, 0.1794, 0.5625, 0.1834, 0.5625, 0.1834, 0.5625, 0.1794, 0.5625, 0.1712, 0.5625, 0.1753, 0.5625, 0.1753, 0.5625, 0.1712, 0.5625, 0.2007, 0.5625, 0.2051, 0.5625, 0.2051, 0.5625, 0.2007, 0.5625, 0.1834, 0.5625, 0.1794, 0.5625, 0.1794, 0.5625, 0.1834, 0.5625, 0.2007, 0.5625, 0.1963, 0.5625, 0.1963, 0.5625, 0.2007, 0.5625, 0.1919, 0.5625, 0.1963, 0.5625, 0.1963, 0.5625, 0.1919, 0.4375, 0.1936, 0.4375, 0.1906, 0.4375, 0.1906, 0.4375, 0.1936, 0.4375, 0.1875, 0.0, 0.0, 0.4375, 0.157, 0.4375, 0.1818, 0.4375, 0.1847, 0.4375, 0.1847, 0.4375, 0.1818, 0.4375, 0.1847, 0.4375, 0.1875, 0.4375, 0.1875, 0.4375, 0.1847, 0.4375, 0.1906, 0.4375, 0.1936, 0.4375, 0.1936, 0.4375, 0.1906, 0.4375, 0.1906, 0.4375, 0.1875, 0.4375, 0.1875, 0.4375, 0.1906, 0.4375, 0.1818, 0.4375, 0.179, 0.4375, 0.179, 0.4375, 0.1818, 0.4375, 0.179, 0.4375, 0.1818, 0.4375, 0.1818, 0.4375, 0.179, 0.4375, 0.1875, 0.4375, 0.1906, 0.4375, 0.1906, 0.4375, 0.1875, 0.4375, 0.1967, 0.4375, 0.1997, 0.4375, 0.1967, 0.4375, 0.1936, 0.4375, 0.1906, 0.4375, 0.1875, 0.4375, 0.1847, 0.4375, 0.1818, 0.4375, 0.179, 0.4375, 0.1762, 0.4375, 0.179, 0.4375, 0.1818, 0.4375, 0.1847, 0.4375, 0.1875, 0.4375, 0.1906, 0.4375, 0.1936, 0.4375, 0.179, 0.4375, 0.1762, 0.4375, 0.1762, 0.4375, 0.179, 0.4375, 0.1997, 0.4375, 0.1967, 0.4375, 0.1967, 0.4375, 0.1997, 0.4375, 0.1847, 0.4375, 0.1818, 0.4375, 0.1818, 0.4375, 0.1847, 0.4375, 0.1967, 0.4375, 0.1997, 0.4375, 0.1997, 0.4375, 0.1967, 0.4375, 0.1875, 0.4375, 0.1847, 0.4375, 0.1847, 0.4375, 0.1875, 0.4375, 0.1936, 0.4375, 0.1967, 0.4375, 0.1967, 0.4375, 0.1936, 0.4375, 0.1967, 0.4375, 0.1936, 0.4375, 0.1936, 0.4375, 0.1967, 0.4375, 0.1762, 0.4375, 0.179, 0.4375, 0.179, 0.4375, 0.1762, 0.4375, 0.1574, 0.4375, 0.1578, 0.4375, 0.157, 0.4375, 0.157, 0.4375, 0.157, 0.4375, 0.2172, 0.4375, 0.2176, 0.4375, 0.2183, 0.4375, 0.2183, 0.4375, 0.2178, 0.5625, 0.1712, 0.5625, 0.1753, 0.5625, 0.1794, 0.5625, 0.1834, 0.5625, 0.1875, 0.5625, 0.1875, 0.5625, 0.1869, 0.5625, 0.1576, 0.5625, 0.1881, 0.5625, 0.1875, 0.5625, 0.1875, 0.5625, 0.1919, 0.5625, 0.1963, 0.5625, 0.2007, 0.5625, 0.2051, 0.5625, 0.2174, 0.4375, 0.1875, 0.4375, 0.1847, 0.4375, 0.1818, 0.4375, 0.179, 0.4375, 0.1762, 0.4375, 0.1578, 0.4375, 0.1869, 0.4375, 0.1875, 0.4375, 0.189, 0.4375, 0.1885, 0.4375, 0.1888, 0.4375, 0.1869, 0.4375, 0.1874, 0.4375, 0.1875, 0.4375, 0.189, 0.4375, 0.1881, 0.4375, 0.1869, 0.4375, 0.1861, 0.4375, 0.2172, 0.4375, 0.1881, 0.4375, 0.189, 0.4375, 0.2182])
me_x_1.materials.append(mat_gold)
me_x_1.materials.append(mat_white)
me_x_1.update()
me_002 = bpy.data.meshes.new('球.002')
me_002.from_pydata([(0.2352, 0.04136, 0.004385), (0.2352, 0.0427, -1.062e-12), (0.2352, 0.04136, -0.004385), (0.2352, 0.03184, -0.01059), (0.2378, 0.03133, 0.01059), (0.24, 0.0366, 0.008103), (0.2415, 0.04013, 0.004385), (0.242, 0.04136, -1.062e-12), (0.2415, 0.04013, -0.004385), (0.24, 0.0366, -0.008103), (0.2378, 0.03133, -0.01059), (0.24, 0.02987, 0.01059), (0.244, 0.03391, 0.008103), (0.2467, 0.0366, 0.004385), (0.2477, 0.03755, -1.062e-12), (0.2467, 0.0366, -0.004385), (0.244, 0.03391, -0.008103), (0.24, 0.02987, -0.01059), (0.2415, 0.02769, 0.01059), (0.2467, 0.02987, 0.008103), (0.2503, 0.03133, 0.004385), (0.2515, 0.03184, -1.062e-12), (0.2503, 0.03133, -0.004385), (0.2467, 0.02987, -0.008103), (0.2415, 0.02769, -0.01059), (0.242, 0.02511, 0.01059), (0.2477, 0.02511, 0.008103), (0.2515, 0.02511, 0.004385), (0.2528, 0.02511, -1.062e-12), (0.2515, 0.02511, -0.004385), (0.2477, 0.02511, -0.008103), (0.242, 0.02511, -0.01059), (0.2415, 0.02253, 0.01059), (0.2467, 0.02035, 0.008103), (0.2503, 0.01889, 0.004385), (0.2515, 0.01838, -1.062e-12), (0.2503, 0.01889, -0.004385), (0.2467, 0.02035, -0.008103), (0.2415, 0.02253, -0.01059), (0.24, 0.02035, 0.01059), (0.244, 0.01631, 0.008103), (0.2467, 0.01362, 0.004385), (0.2477, 0.01267, -1.062e-12), (0.2467, 0.01362, -0.004385), (0.244, 0.01631, -0.008103), (0.24, 0.02035, -0.01059), (0.2378, 0.01889, 0.01059), (0.24, 0.01362, 0.008103), (0.2415, 0.01009, 0.004385), (0.242, 0.008855, -1.062e-12), (0.2415, 0.01009, -0.004385), (0.24, 0.01362, -0.008103), (0.2378, 0.01889, -0.01059), (0.2352, 0.01838, 0.01059), (0.2352, 0.01267, 0.008103), (0.2352, 0.008855, 0.004385), (0.2352, 0.007516, -1.062e-12), (0.2352, 0.008855, -0.004385), (0.2352, 0.01267, -0.008103), (0.2352, 0.01838, -0.01059), (0.2352, 0.02511, -0.01146), (0.2352, 0.02511, 0.01146), (0.2327, 0.01889, 0.01059), (0.2305, 0.01362, 0.008103), (0.229, 0.01009, 0.004385), (0.2285, 0.008855, -1.062e-12), (0.229, 0.01009, -0.004385), (0.2305, 0.01362, -0.008103), (0.2327, 0.01889, -0.01059), (0.2305, 0.02035, 0.01059), (0.2264, 0.01631, 0.008103), (0.2237, 0.01362, 0.004385), (0.2228, 0.01267, -1.062e-12), (0.2237, 0.01362, -0.004385), (0.2264, 0.01631, -0.008103), (0.2305, 0.02035, -0.01059), (0.229, 0.02253, 0.01059), (0.2237, 0.02035, 0.008103), (0.2202, 0.01889, 0.004385), (0.219, 0.01838, -1.062e-12), (0.2202, 0.01889, -0.004385), (0.2237, 0.02035, -0.008103), (0.229, 0.02253, -0.01059), (0.2285, 0.02511, 0.01059), (0.2228, 0.02511, 0.008103), (0.219, 0.02511, 0.004385), (0.2176, 0.02511, -1.062e-12), (0.219, 0.02511, -0.004385), (0.2228, 0.02511, -0.008103), (0.2285, 0.02511, -0.01059), (0.229, 0.02769, 0.01059), (0.2237, 0.02987, 0.008103), (0.2202, 0.03133, 0.004385), (0.219, 0.03184, -1.062e-12), (0.2202, 0.03133, -0.004385), (0.2237, 0.02987, -0.008103), (0.229, 0.02769, -0.01059), (0.2305, 0.02987, 0.01059), (0.2264, 0.03391, 0.008103), (0.2237, 0.0366, 0.004385), (0.2228, 0.03755, -1.062e-12), (0.2237, 0.0366, -0.004385), (0.2264, 0.03391, -0.008103), (0.2305, 0.02987, -0.01059), (0.2327, 0.03133, 0.01059), (0.2305, 0.0366, 0.008103), (0.229, 0.04013, 0.004385), (0.2285, 0.04136, -1.062e-12), (0.229, 0.04013, -0.004385), (0.2305, 0.0366, -0.008103), (0.2327, 0.03133, -0.01059), (0.2352, 0.03184, 0.01059), (0.2352, 0.03755, 0.008103), (0.2352, 0.03755, -0.008103)], [], [(0, 112, 5, 6), (111, 61, 4), (60, 3, 10), (113, 2, 8, 9), (1, 0, 6, 7), (112, 111, 4, 5), (3, 113, 9, 10), (2, 1, 7, 8), (9, 8, 15, 16), (7, 6, 13, 14), (5, 4, 11, 12), (10, 9, 16, 17), (8, 7, 14, 15), (6, 5, 12, 13), (4, 61, 11), (60, 10, 17), (17, 16, 23, 24), (15, 14, 21, 22), (13, 12, 19, 20), (11, 61, 18), (60, 17, 24), (16, 15, 22, 23), (14, 13, 20, 21), (12, 11, 18, 19), (22, 21, 28, 29), (20, 19, 26, 27), (18, 61, 25), (60, 24, 31), (23, 22, 29, 30), (21, 20, 27, 28), (19, 18, 25, 26), (24, 23, 30, 31), (60, 31, 38), (30, 29, 36, 37), (28, 27, 34, 35), (26, 25, 32, 33), (31, 30, 37, 38), (29, 28, 35, 36), (27, 26, 33, 34), (25, 61, 32), (35, 34, 41, 42), (33, 32, 39, 40), (38, 37, 44, 45), (36, 35, 42, 43), (34, 33, 40, 41), (32, 61, 39), (60, 38, 45), (37, 36, 43, 44), (45, 44, 51, 52), (43, 42, 49, 50), (41, 40, 47, 48), (39, 61, 46), (60, 45, 52), (44, 43, 50, 51), (42, 41, 48, 49), (40, 39, 46, 47), (48, 47, 54, 55), (46, 61, 53), (60, 52, 59), (51, 50, 57, 58), (49, 48, 55, 56), (47, 46, 53, 54), (52, 51, 58, 59), (50, 49, 56, 57), (60, 59, 68), (58, 57, 66, 67), (56, 55, 64, 65), (54, 53, 62, 63), (59, 58, 67, 68), (57, 56, 65, 66), (55, 54, 63, 64), (53, 61, 62), (63, 62, 69, 70), (68, 67, 74, 75), (66, 65, 72, 73), (64, 63, 70, 71), (62, 61, 69), (60, 68, 75), (67, 66, 73, 74), (65, 64, 71, 72), (75, 74, 81, 82), (73, 72, 79, 80), (71, 70, 77, 78), (69, 61, 76), (60, 75, 82), (74, 73, 80, 81), (72, 71, 78, 79), (70, 69, 76, 77), (76, 61, 83), (60, 82, 89), (81, 80, 87, 88), (79, 78, 85, 86), (77, 76, 83, 84), (82, 81, 88, 89), (80, 79, 86, 87), (78, 77, 84, 85), (88, 87, 94, 95), (86, 85, 92, 93), (84, 83, 90, 91), (89, 88, 95, 96), (87, 86, 93, 94), (85, 84, 91, 92), (83, 61, 90), (60, 89, 96), (96, 95, 102, 103), (94, 93, 100, 101), (92, 91, 98, 99), (90, 61, 97), (60, 96, 103), (95, 94, 101, 102), (93, 92, 99, 100), (91, 90, 97, 98), (101, 100, 107, 108), (99, 98, 105, 106), (97, 61, 104), (60, 103, 110), (102, 101, 108, 109), (100, 99, 106, 107), (98, 97, 104, 105), (103, 102, 109, 110), (60, 110, 3), (109, 108, 2, 113), (107, 106, 0, 1), (105, 104, 111, 112), (110, 109, 113, 3), (108, 107, 1, 2), (106, 105, 112, 0), (104, 61, 111)])
_uv = me_002.uv_layers.new(name='UVマップ')
_uv.uv.foreach_set('vector', [0.75, 0.625, 0.75, 0.75, 0.6875, 0.75, 0.6875, 0.625, 0.75, 0.875, 0.7187, 1.0, 0.6875, 0.875, 0.7188, 0.0, 0.75, 0.125, 0.6875, 0.125, 0.75, 0.25, 0.75, 0.375, 0.6875, 0.375, 0.6875, 0.25, 0.75, 0.5, 0.75, 0.625, 0.6875, 0.625, 0.6875, 0.5, 0.75, 0.75, 0.75, 0.875, 0.6875, 0.875, 0.6875, 0.75, 0.75, 0.125, 0.75, 0.25, 0.6875, 0.25, 0.6875, 0.125, 0.75, 0.375, 0.75, 0.5, 0.6875, 0.5, 0.6875, 0.375, 0.6875, 0.25, 0.6875, 0.375, 0.625, 0.375, 0.625, 0.25, 0.6875, 0.5, 0.6875, 0.625, 0.625, 0.625, 0.625, 0.5, 0.6875, 0.75, 0.6875, 0.875, 0.625, 0.875, 0.625, 0.75, 0.6875, 0.125, 0.6875, 0.25, 0.625, 0.25, 0.625, 0.125, 0.6875, 0.375, 0.6875, 0.5, 0.625, 0.5, 0.625, 0.375, 0.6875, 0.625, 0.6875, 0.75, 0.625, 0.75, 0.625, 0.625, 0.6875, 0.875, 0.6562, 1.0, 0.625, 0.875, 0.6562, 0.0, 0.6875, 0.125, 0.625, 0.125, 0.625, 0.125, 0.625, 0.25, 0.5625, 0.25, 0.5625, 0.125, 0.625, 0.375, 0.625, 0.5, 0.5625, 0.5, 0.5625, 0.375, 0.625, 0.625, 0.625, 0.75, 0.5625, 0.75, 0.5625, 0.625, 0.625, 0.875, 0.5938, 1.0, 0.5625, 0.875, 0.5938, 0.0, 0.625, 0.125, 0.5625, 0.125, 0.625, 0.25, 0.625, 0.375, 0.5625, 0.375, 0.5625, 0.25, 0.625, 0.5, 0.625, 0.625, 0.5625, 0.625, 0.5625, 0.5, 0.625, 0.75, 0.625, 0.875, 0.5625, 0.875, 0.5625, 0.75, 0.5625, 0.375, 0.5625, 0.5, 0.5, 0.5, 0.5, 0.375, 0.5625, 0.625, 0.5625, 0.75, 0.5, 0.75, 0.5, 0.625, 0.5625, 0.875, 0.5312, 1.0, 0.5, 0.875, 0.5312, 0.0, 0.5625, 0.125, 0.5, 0.125, 0.5625, 0.25, 0.5625, 0.375, 0.5, 0.375, 0.5, 0.25, 0.5625, 0.5, 0.5625, 0.625, 0.5, 0.625, 0.5, 0.5, 0.5625, 0.75, 0.5625, 0.875, 0.5, 0.875, 0.5, 0.75, 0.5625, 0.125, 0.5625, 0.25, 0.5, 0.25, 0.5, 0.125, 0.4687, 0.0, 0.5, 0.125, 0.4375, 0.125, 0.5, 0.25, 0.5, 0.375, 0.4375, 0.375, 0.4375, 0.25, 0.5, 0.5, 0.5, 0.625, 0.4375, 0.625, 0.4375, 0.5, 0.5, 0.75, 0.5, 0.875, 0.4375, 0.875, 0.4375, 0.75, 0.5, 0.125, 0.5, 0.25, 0.4375, 0.25, 0.4375, 0.125, 0.5, 0.375, 0.5, 0.5, 0.4375, 0.5, 0.4375, 0.375, 0.5, 0.625, 0.5, 0.75, 0.4375, 0.75, 0.4375, 0.625, 0.5, 0.875, 0.4687, 1.0, 0.4375, 0.875, 0.4375, 0.5, 0.4375, 0.625, 0.375, 0.625, 0.375, 0.5, 0.4375, 0.75, 0.4375, 0.875, 0.375, 0.875, 0.375, 0.75, 0.4375, 0.125, 0.4375, 0.25, 0.375, 0.25, 0.375, 0.125, 0.4375, 0.375, 0.4375, 0.5, 0.375, 0.5, 0.375, 0.375, 0.4375, 0.625, 0.4375, 0.75, 0.375, 0.75, 0.375, 0.625, 0.4375, 0.875, 0.4062, 1.0, 0.375, 0.875, 0.4062, 0.0, 0.4375, 0.125, 0.375, 0.125, 0.4375, 0.25, 0.4375, 0.375, 0.375, 0.375, 0.375, 0.25, 0.375, 0.125, 0.375, 0.25, 0.3125, 0.25, 0.3125, 0.125, 0.375, 0.375, 0.375, 0.5, 0.3125, 0.5, 0.3125, 0.375, 0.375, 0.625, 0.375, 0.75, 0.3125, 0.75, 0.3125, 0.625, 0.375, 0.875, 0.3437, 1.0, 0.3125, 0.875, 0.3437, 0.0, 0.375, 0.125, 0.3125, 0.125, 0.375, 0.25, 0.375, 0.375, 0.3125, 0.375, 0.3125, 0.25, 0.375, 0.5, 0.375, 0.625, 0.3125, 0.625, 0.3125, 0.5, 0.375, 0.75, 0.375, 0.875, 0.3125, 0.875, 0.3125, 0.75, 0.3125, 0.625, 0.3125, 0.75, 0.25, 0.75, 0.25, 0.625, 0.3125, 0.875, 0.2812, 1.0, 0.25, 0.875, 0.2812, 0.0, 0.3125, 0.125, 0.25, 0.125, 0.3125, 0.25, 0.3125, 0.375, 0.25, 0.375, 0.25, 0.25, 0.3125, 0.5, 0.3125, 0.625, 0.25, 0.625, 0.25, 0.5, 0.3125, 0.75, 0.3125, 0.875, 0.25, 0.875, 0.25, 0.75, 0.3125, 0.125, 0.3125, 0.25, 0.25, 0.25, 0.25, 0.125, 0.3125, 0.375, 0.3125, 0.5, 0.25, 0.5, 0.25, 0.375, 0.2187, 0.0, 0.25, 0.125, 0.1875, 0.125, 0.25, 0.25, 0.25, 0.375, 0.1875, 0.375, 0.1875, 0.25, 0.25, 0.5, 0.25, 0.625, 0.1875, 0.625, 0.1875, 0.5, 0.25, 0.75, 0.25, 0.875, 0.1875, 0.875, 0.1875, 0.75, 0.25, 0.125, 0.25, 0.25, 0.1875, 0.25, 0.1875, 0.125, 0.25, 0.375, 0.25, 0.5, 0.1875, 0.5, 0.1875, 0.375, 0.25, 0.625, 0.25, 0.75, 0.1875, 0.75, 0.1875, 0.625, 0.25, 0.875, 0.2187, 1.0, 0.1875, 0.875, 0.1875, 0.75, 0.1875, 0.875, 0.125, 0.875, 0.125, 0.75, 0.1875, 0.125, 0.1875, 0.25, 0.125, 0.25, 0.125, 0.125, 0.1875, 0.375, 0.1875, 0.5, 0.125, 0.5, 0.125, 0.375, 0.1875, 0.625, 0.1875, 0.75, 0.125, 0.75, 0.125, 0.625, 0.1875, 0.875, 0.1562, 1.0, 0.125, 0.875, 0.1562, 0.0, 0.1875, 0.125, 0.125, 0.125, 0.1875, 0.25, 0.1875, 0.375, 0.125, 0.375, 0.125, 0.25, 0.1875, 0.5, 0.1875, 0.625, 0.125, 0.625, 0.125, 0.5, 0.125, 0.125, 0.125, 0.25, 0.0625, 0.25, 0.0625, 0.125, 0.125, 0.375, 0.125, 0.5, 0.0625, 0.5, 0.0625, 0.375, 0.125, 0.625, 0.125, 0.75, 0.0625, 0.75, 0.0625, 0.625, 0.125, 0.875, 0.09375, 1.0, 0.0625, 0.875, 0.09375, 0.0, 0.125, 0.125, 0.0625, 0.125, 0.125, 0.25, 0.125, 0.375, 0.0625, 0.375, 0.0625, 0.25, 0.125, 0.5, 0.125, 0.625, 0.0625, 0.625, 0.0625, 0.5, 0.125, 0.75, 0.125, 0.875, 0.0625, 0.875, 0.0625, 0.75, 0.0625, 0.875, 0.03125, 1.0, 0.0, 0.875, 0.03125, 0.0, 0.0625, 0.125, 0.0, 0.125, 0.0625, 0.25, 0.0625, 0.375, 0.0, 0.375, 0.0, 0.25, 0.0625, 0.5, 0.0625, 0.625, 0.0, 0.625, 0.0, 0.5, 0.0625, 0.75, 0.0625, 0.875, 0.0, 0.875, 0.0, 0.75, 0.0625, 0.125, 0.0625, 0.25, 0.0, 0.25, 0.0, 0.125, 0.0625, 0.375, 0.0625, 0.5, 0.0, 0.5, 0.0, 0.375, 0.0625, 0.625, 0.0625, 0.75, 0.0, 0.75, 0.0, 0.625, 1.0, 0.25, 1.0, 0.375, 0.9375, 0.375, 0.9375, 0.25, 1.0, 0.5, 1.0, 0.625, 0.9375, 0.625, 0.9375, 0.5, 1.0, 0.75, 1.0, 0.875, 0.9375, 0.875, 0.9375, 0.75, 1.0, 0.125, 1.0, 0.25, 0.9375, 0.25, 0.9375, 0.125, 1.0, 0.375, 1.0, 0.5, 0.9375, 0.5, 0.9375, 0.375, 1.0, 0.625, 1.0, 0.75, 0.9375, 0.75, 0.9375, 0.625, 1.0, 0.875, 0.9687, 1.0, 0.9375, 0.875, 0.9687, 0.0, 1.0, 0.125, 0.9375, 0.125, 0.9375, 0.125, 0.9375, 0.25, 0.875, 0.25, 0.875, 0.125, 0.9375, 0.375, 0.9375, 0.5, 0.875, 0.5, 0.875, 0.375, 0.9375, 0.625, 0.9375, 0.75, 0.875, 0.75, 0.875, 0.625, 0.9375, 0.875, 0.9062, 1.0, 0.875, 0.875, 0.9062, 0.0, 0.9375, 0.125, 0.875, 0.125, 0.9375, 0.25, 0.9375, 0.375, 0.875, 0.375, 0.875, 0.25, 0.9375, 0.5, 0.9375, 0.625, 0.875, 0.625, 0.875, 0.5, 0.9375, 0.75, 0.9375, 0.875, 0.875, 0.875, 0.875, 0.75, 0.875, 0.375, 0.875, 0.5, 0.8125, 0.5, 0.8125, 0.375, 0.875, 0.625, 0.875, 0.75, 0.8125, 0.75, 0.8125, 0.625, 0.875, 0.875, 0.8437, 1.0, 0.8125, 0.875, 0.8437, 0.0, 0.875, 0.125, 0.8125, 0.125, 0.875, 0.25, 0.875, 0.375, 0.8125, 0.375, 0.8125, 0.25, 0.875, 0.5, 0.875, 0.625, 0.8125, 0.625, 0.8125, 0.5, 0.875, 0.75, 0.875, 0.875, 0.8125, 0.875, 0.8125, 0.75, 0.875, 0.125, 0.875, 0.25, 0.8125, 0.25, 0.8125, 0.125, 0.7812, 0.0, 0.8125, 0.125, 0.75, 0.125, 0.8125, 0.25, 0.8125, 0.375, 0.75, 0.375, 0.75, 0.25, 0.8125, 0.5, 0.8125, 0.625, 0.75, 0.625, 0.75, 0.5, 0.8125, 0.75, 0.8125, 0.875, 0.75, 0.875, 0.75, 0.75, 0.8125, 0.125, 0.8125, 0.25, 0.75, 0.25, 0.75, 0.125, 0.8125, 0.375, 0.8125, 0.5, 0.75, 0.5, 0.75, 0.375, 0.8125, 0.625, 0.8125, 0.75, 0.75, 0.75, 0.75, 0.625, 0.8125, 0.875, 0.7812, 1.0, 0.75, 0.875])
me_002.materials.append(mat_ruby)
me_002.update()

# ---- objects
ob_x = bpy.data.objects.new('サン', light_x)
ob_x_1 = bpy.data.objects.new('カメラ', cam_x)
ob_x_2 = bpy.data.objects.new('平面', me_x)
ob_x_3 = bpy.data.objects.new('ポイント', light_x_1)
ob_001 = bpy.data.objects.new('ポイント.001', light_001)
ob_blade = bpy.data.objects.new('blade', me_path20599_002)
ob_grip = bpy.data.objects.new('Grip', me_path20599_010)
ob_x_4 = bpy.data.objects.new('立方体', me_x_1)
ob_x_5 = bpy.data.objects.new('球', me_002)

# ---- transforms, parenting, visibility, modifiers, constraints
ob_x.location = (0.0, 0.0, 1.755)
ob_x.rotation_euler = (-0.3543, 0.0, 0.0)
ob_x.lineart.crease_threshold = 0.0
ob_x_1.location = (0.0, -0.8585, 0.7485)
ob_x_1.rotation_euler = (0.8587, 5.394e-09, 0.0)
ob_x_2.location = (0.0, 0.09668, -0.03563)
ob_x_2.scale = (2.646, 2.646, 1.0)
ob_x_3.location = (-0.1792, 0.5679, 0.3411)
ob_001.location = (0.3744, -0.6979, 0.3411)
ob_blade.location = (0.0, 0.0, 0.0)
ob_blade.scale = (1.0, 1.0, 1.5)
ob_blade.lineart.crease_threshold = 0.0
_m = ob_blade.modifiers.new('ミラー', 'MIRROR')
_m.use_axis = (False, False, True)
ob_grip.location = (0.0, 0.0, 0.0)
ob_grip.lineart.crease_threshold = 0.0
ob_x_4.location = (0.0, 0.0, 0.0)
_m = ob_x_4.modifiers.new('ミラー', 'MIRROR')
ob_x_5.location = (0.0, 0.0, 0.0)
_m = ob_x_5.modifiers.new('ミラー', 'MIRROR')

# ---- collection membership
scene.collection.objects.link(ob_x)
scene.collection.objects.link(ob_x_1)
scene.collection.objects.link(ob_x_2)
scene.collection.objects.link(ob_x_3)
scene.collection.objects.link(ob_001)
col_sword.objects.link(ob_blade)
col_sword.objects.link(ob_grip)
col_sword.objects.link(ob_x_4)
col_sword.objects.link(ob_x_5)

# ---- scene / render settings (as saved in the file)
scene.camera = ob_x_1
scene.frame_start = 1; scene.frame_end = 250; scene.frame_set(25)
scene.render.engine = 'BLENDER_EEVEE_NEXT'
scene.render.resolution_x = 1024
scene.render.resolution_y = 1024
scene.cycles.samples = 128
scene.cycles.sampling_pattern = 'TABULATED_SOBOL'
scene.cycles.use_adaptive_sampling = False
scene.cycles.use_light_tree = False
scene.view_settings.view_transform = 'Filmic'
bpy.context.view_layer.update()
